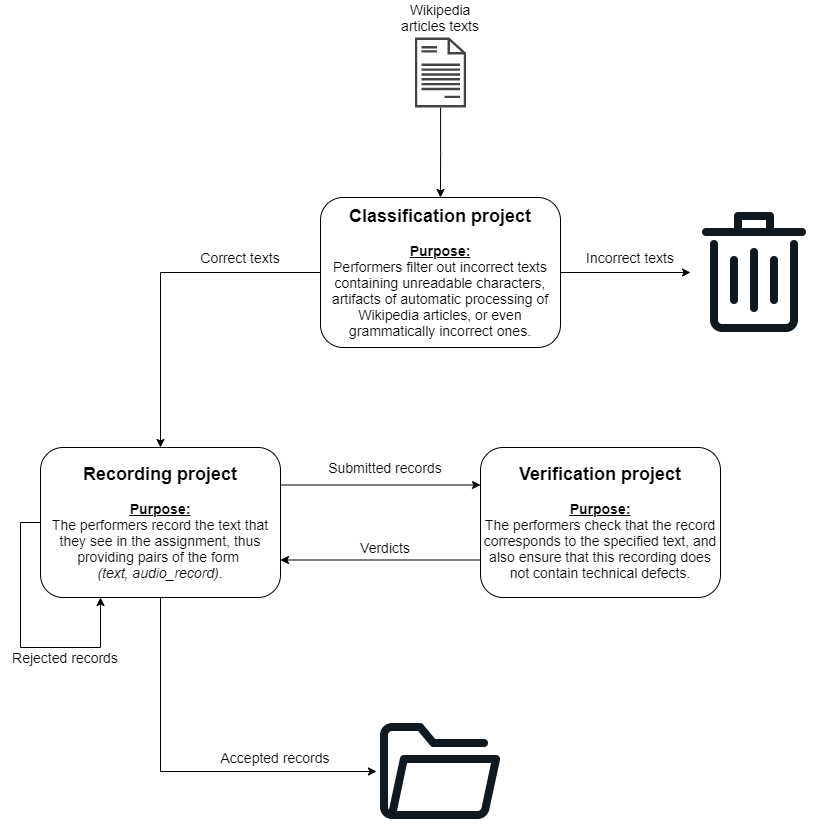

The diagram above was exported from draw.io. Its source (the exported page's mxGraphModel, read from the mxfile embedded in the PNG):
<mxGraphModel dx="525" dy="1993" grid="1" gridSize="10" guides="1" tooltips="1" connect="1" arrows="1" fold="1" page="1" pageScale="1" pageWidth="827" pageHeight="1169" math="0" shadow="0">
  <root>
    <mxCell id="0" />
    <mxCell id="1" parent="0" />
    <mxCell id="M8mRyqeneJjwEkf8oBWz-3" value="" style="edgeStyle=orthogonalEdgeStyle;rounded=0;orthogonalLoop=1;jettySize=auto;html=1;" parent="1" source="M8mRyqeneJjwEkf8oBWz-1" edge="1">
      <mxGeometry relative="1" as="geometry">
        <mxPoint x="160" y="340" as="targetPoint" />
      </mxGeometry>
    </mxCell>
    <mxCell id="M8mRyqeneJjwEkf8oBWz-10" style="edgeStyle=orthogonalEdgeStyle;rounded=0;orthogonalLoop=1;jettySize=auto;html=1;exitX=1;exitY=0.5;exitDx=0;exitDy=0;" parent="1" source="M8mRyqeneJjwEkf8oBWz-1" target="M8mRyqeneJjwEkf8oBWz-9" edge="1">
      <mxGeometry relative="1" as="geometry">
        <mxPoint x="697" y="165" as="targetPoint" />
      </mxGeometry>
    </mxCell>
    <mxCell id="M8mRyqeneJjwEkf8oBWz-1" value="&lt;p&gt;&lt;font style=&quot;font-size: 14px&quot;&gt;&lt;b style=&quot;font-size: 18px&quot;&gt;Classification project&lt;br&gt;&lt;/b&gt;&lt;br&gt;&lt;u&gt;&lt;b&gt;Purpose:&lt;br&gt;&lt;/b&gt;&lt;/u&gt;&lt;/font&gt;&lt;span style=&quot;font-size: 14px&quot;&gt;Performers filter out incorrect texts containing unreadable characters, artifacts of automatic processing of Wikipedia articles, or even grammatically incorrect ones.&lt;br&gt;&lt;/span&gt;&lt;/p&gt;" style="rounded=1;whiteSpace=wrap;html=1;align=center;" parent="1" vertex="1">
      <mxGeometry x="320" y="90" width="240" height="150" as="geometry" />
    </mxCell>
    <mxCell id="M8mRyqeneJjwEkf8oBWz-9" value="" style="shape=image;html=1;verticalAlign=top;verticalLabelPosition=bottom;labelBackgroundColor=#ffffff;imageAspect=0;aspect=fixed;image=https://cdn4.iconfinder.com/data/icons/basic-ui-2-line/32/trash-bin-garbage-delete-rubbish-waste-128.png" parent="1" vertex="1">
      <mxGeometry x="690" y="101" width="128" height="128" as="geometry" />
    </mxCell>
    <mxCell id="M8mRyqeneJjwEkf8oBWz-11" value="&lt;font style=&quot;font-size: 14px&quot;&gt;Correct texts&lt;/font&gt;" style="text;html=1;strokeColor=none;fillColor=none;align=center;verticalAlign=middle;whiteSpace=wrap;rounded=0;" parent="1" vertex="1">
      <mxGeometry x="190" y="140" width="100" height="20" as="geometry" />
    </mxCell>
    <mxCell id="M8mRyqeneJjwEkf8oBWz-13" value="&lt;font style=&quot;font-size: 14px&quot;&gt;Incorrect texts&lt;/font&gt;" style="text;html=1;strokeColor=none;fillColor=none;align=center;verticalAlign=middle;whiteSpace=wrap;rounded=0;" parent="1" vertex="1">
      <mxGeometry x="580" y="140" width="100" height="20" as="geometry" />
    </mxCell>
    <mxCell id="M8mRyqeneJjwEkf8oBWz-19" style="edgeStyle=orthogonalEdgeStyle;rounded=0;orthogonalLoop=1;jettySize=auto;html=1;exitX=1;exitY=0.25;exitDx=0;exitDy=0;entryX=0;entryY=0.25;entryDx=0;entryDy=0;" parent="1" source="M8mRyqeneJjwEkf8oBWz-16" target="M8mRyqeneJjwEkf8oBWz-17" edge="1">
      <mxGeometry relative="1" as="geometry" />
    </mxCell>
    <mxCell id="M8mRyqeneJjwEkf8oBWz-36" style="edgeStyle=orthogonalEdgeStyle;rounded=0;orthogonalLoop=1;jettySize=auto;html=1;exitX=0.5;exitY=1;exitDx=0;exitDy=0;" parent="1" source="M8mRyqeneJjwEkf8oBWz-16" target="M8mRyqeneJjwEkf8oBWz-35" edge="1">
      <mxGeometry relative="1" as="geometry">
        <Array as="points">
          <mxPoint x="160" y="664" />
        </Array>
      </mxGeometry>
    </mxCell>
    <mxCell id="M8mRyqeneJjwEkf8oBWz-16" value="&lt;p&gt;&lt;/p&gt;&lt;div&gt;&lt;b style=&quot;font-size: 18px&quot;&gt;Recording project&lt;/b&gt;&lt;/div&gt;&lt;font&gt;&lt;div&gt;&lt;span style=&quot;font-size: 14px&quot;&gt;&lt;br&gt;&lt;/span&gt;&lt;/div&gt;&lt;u style=&quot;font-size: 14px&quot;&gt;&lt;div&gt;&lt;u&gt;&lt;b&gt;Purpose:&lt;/b&gt;&lt;/u&gt;&lt;/div&gt;&lt;/u&gt;&lt;/font&gt;&lt;span style=&quot;font-size: 14px&quot;&gt;&lt;div&gt;&lt;span&gt;The performers record the text that they see in the assignment, thus providing pairs of the form &lt;br&gt;&lt;/span&gt;&lt;i&gt;(text, audio_record)&lt;/i&gt;&lt;span&gt;.&lt;/span&gt;&lt;/div&gt;&lt;/span&gt;&lt;p&gt;&lt;/p&gt;" style="rounded=1;whiteSpace=wrap;html=1;align=center;" parent="1" vertex="1">
      <mxGeometry x="40" y="340" width="240" height="150" as="geometry" />
    </mxCell>
    <mxCell id="M8mRyqeneJjwEkf8oBWz-20" style="edgeStyle=orthogonalEdgeStyle;rounded=0;orthogonalLoop=1;jettySize=auto;html=1;exitX=0;exitY=0.75;exitDx=0;exitDy=0;entryX=1;entryY=0.75;entryDx=0;entryDy=0;" parent="1" source="M8mRyqeneJjwEkf8oBWz-17" target="M8mRyqeneJjwEkf8oBWz-16" edge="1">
      <mxGeometry relative="1" as="geometry" />
    </mxCell>
    <mxCell id="M8mRyqeneJjwEkf8oBWz-17" value="&lt;p&gt;&lt;/p&gt;&lt;div&gt;&lt;b style=&quot;font-size: 18px&quot;&gt;Verification project&lt;/b&gt;&lt;/div&gt;&lt;font&gt;&lt;div&gt;&lt;span style=&quot;font-size: 14px&quot;&gt;&lt;br&gt;&lt;/span&gt;&lt;/div&gt;&lt;u style=&quot;font-size: 14px&quot;&gt;&lt;div&gt;&lt;u&gt;&lt;b&gt;Purpose:&lt;/b&gt;&lt;/u&gt;&lt;/div&gt;&lt;/u&gt;&lt;/font&gt;&lt;span style=&quot;font-size: 14px&quot;&gt;The performers check that the record corresponds to the specified text, and also ensure that this recording does not contain technical defects.&lt;/span&gt;&lt;br&gt;&lt;p&gt;&lt;/p&gt;" style="rounded=1;whiteSpace=wrap;html=1;align=center;" parent="1" vertex="1">
      <mxGeometry x="480" y="340" width="240" height="150" as="geometry" />
    </mxCell>
    <mxCell id="M8mRyqeneJjwEkf8oBWz-21" value="&lt;font style=&quot;font-size: 14px&quot;&gt;Submitted records&lt;/font&gt;" style="text;html=1;strokeColor=none;fillColor=none;align=center;verticalAlign=middle;whiteSpace=wrap;rounded=0;" parent="1" vertex="1">
      <mxGeometry x="320" y="350" width="130" height="20" as="geometry" />
    </mxCell>
    <mxCell id="M8mRyqeneJjwEkf8oBWz-22" value="&lt;font style=&quot;font-size: 14px&quot;&gt;Verdicts&lt;/font&gt;" style="text;html=1;strokeColor=none;fillColor=none;align=center;verticalAlign=middle;whiteSpace=wrap;rounded=0;" parent="1" vertex="1">
      <mxGeometry x="320" y="430" width="130" height="20" as="geometry" />
    </mxCell>
    <mxCell id="M8mRyqeneJjwEkf8oBWz-35" value="" style="shape=image;html=1;verticalAlign=top;verticalLabelPosition=bottom;labelBackgroundColor=#ffffff;imageAspect=0;aspect=fixed;image=https://cdn4.iconfinder.com/data/icons/basic-ui-2-line/32/folder-open-archive-document-archives-128.png" parent="1" vertex="1">
      <mxGeometry x="376" y="600" width="128" height="128" as="geometry" />
    </mxCell>
    <mxCell id="M8mRyqeneJjwEkf8oBWz-37" value="&lt;font style=&quot;font-size: 14px&quot;&gt;Accepted records&lt;/font&gt;" style="text;html=1;strokeColor=none;fillColor=none;align=center;verticalAlign=middle;whiteSpace=wrap;rounded=0;" parent="1" vertex="1">
      <mxGeometry x="210" y="640" width="130" height="20" as="geometry" />
    </mxCell>
    <mxCell id="M8mRyqeneJjwEkf8oBWz-38" style="edgeStyle=orthogonalEdgeStyle;rounded=0;orthogonalLoop=1;jettySize=auto;html=1;exitX=0;exitY=0.5;exitDx=0;exitDy=0;entryX=0.25;entryY=1;entryDx=0;entryDy=0;" parent="1" source="M8mRyqeneJjwEkf8oBWz-16" target="M8mRyqeneJjwEkf8oBWz-16" edge="1">
      <mxGeometry relative="1" as="geometry">
        <Array as="points">
          <mxPoint x="20" y="415" />
          <mxPoint x="20" y="540" />
          <mxPoint x="100" y="540" />
        </Array>
      </mxGeometry>
    </mxCell>
    <mxCell id="M8mRyqeneJjwEkf8oBWz-39" value="&lt;font style=&quot;font-size: 14px&quot;&gt;Rejected records&lt;/font&gt;" style="text;html=1;strokeColor=none;fillColor=none;align=center;verticalAlign=middle;whiteSpace=wrap;rounded=0;" parent="1" vertex="1">
      <mxGeometry y="540" width="130" height="20" as="geometry" />
    </mxCell>
    <mxCell id="M8mRyqeneJjwEkf8oBWz-41" style="edgeStyle=orthogonalEdgeStyle;rounded=0;orthogonalLoop=1;jettySize=auto;html=1;entryX=0.5;entryY=0;entryDx=0;entryDy=0;" parent="1" source="M8mRyqeneJjwEkf8oBWz-40" target="M8mRyqeneJjwEkf8oBWz-1" edge="1">
      <mxGeometry relative="1" as="geometry" />
    </mxCell>
    <mxCell id="M8mRyqeneJjwEkf8oBWz-40" value="" style="pointerEvents=1;shadow=0;dashed=0;html=1;strokeColor=none;fillColor=#434445;aspect=fixed;labelPosition=center;verticalLabelPosition=bottom;verticalAlign=top;align=center;outlineConnect=0;shape=mxgraph.vvd.document;" parent="1" vertex="1">
      <mxGeometry x="414.45" y="-70" width="51.1" height="70" as="geometry" />
    </mxCell>
    <mxCell id="M8mRyqeneJjwEkf8oBWz-42" value="&lt;font style=&quot;font-size: 14px&quot;&gt;Wikipedia articles texts&lt;/font&gt;" style="text;html=1;strokeColor=none;fillColor=none;align=center;verticalAlign=middle;whiteSpace=wrap;rounded=0;" parent="1" vertex="1">
      <mxGeometry x="394" y="-100" width="92" height="20" as="geometry" />
    </mxCell>
  </root>
</mxGraphModel>